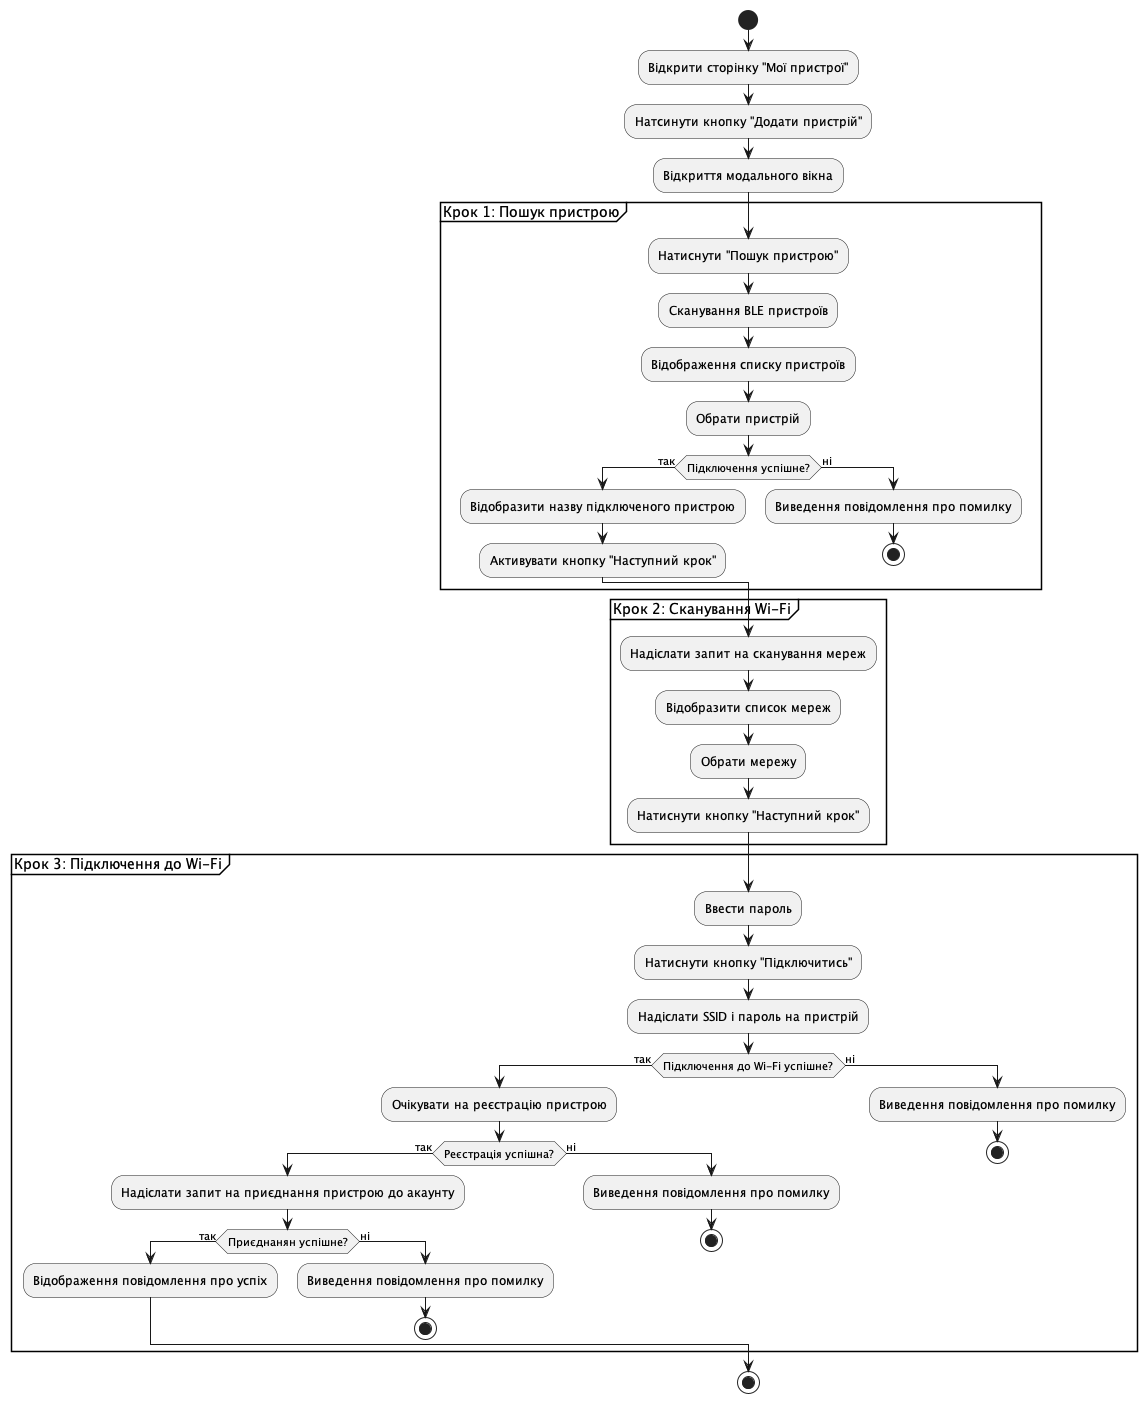

The diagram above was rendered by PlantUML. Its source (embedded in the PNG):
@startuml
start

:Відкрити сторінку "Мої пристрої";
:Натсинути кнопку "Додати пристрій";
:Відкриття модального вікна;

partition "Крок 1: Пошук пристрою" {
  :Натиснути "Пошук пристрою";
  :Сканування BLE пристроїв;
  :Відображення списку пристроїв;
  :Обрати пристрій;
  if (Підключення успішне?) then (так)
    :Відобразити назву підключеного пристрою;
    :Активувати кнопку "Наступний крок";
  else (ні)
    :Виведення повідомлення про помилку;
    stop
  endif
}

partition "Крок 2: Сканування Wi-Fi" {
  :Надіслати запит на сканування мереж;
  :Відобразити список мереж;
  :Обрати мережу;
  :Натиснути кнопку "Наступний крок";
}

partition "Крок 3: Підключення до Wi-Fi" {
  :Ввести пароль;
  :Натиснути кнопку "Підключитись";
  :Надіслати SSID і пароль на пристрій;
  if (Підключення до Wi-Fi успішне?) then (так)
    :Очікувати на реєстрацію пристрою;
    if (Реєстрація успішна?) then (так)
      :Надіслати запит на приєднання пристрою до акаунту;
      if (Приєднанян успішне?) then (так)
        :Відображення повідомлення про успіх;
      else (ні)
        :Виведення повідомлення про помилку;
        stop
      endif
    else (ні)
      :Виведення повідомлення про помилку;
      stop
    endif
  else (ні)
    :Виведення повідомлення про помилку;
    stop
  endif
}

stop

@enduml